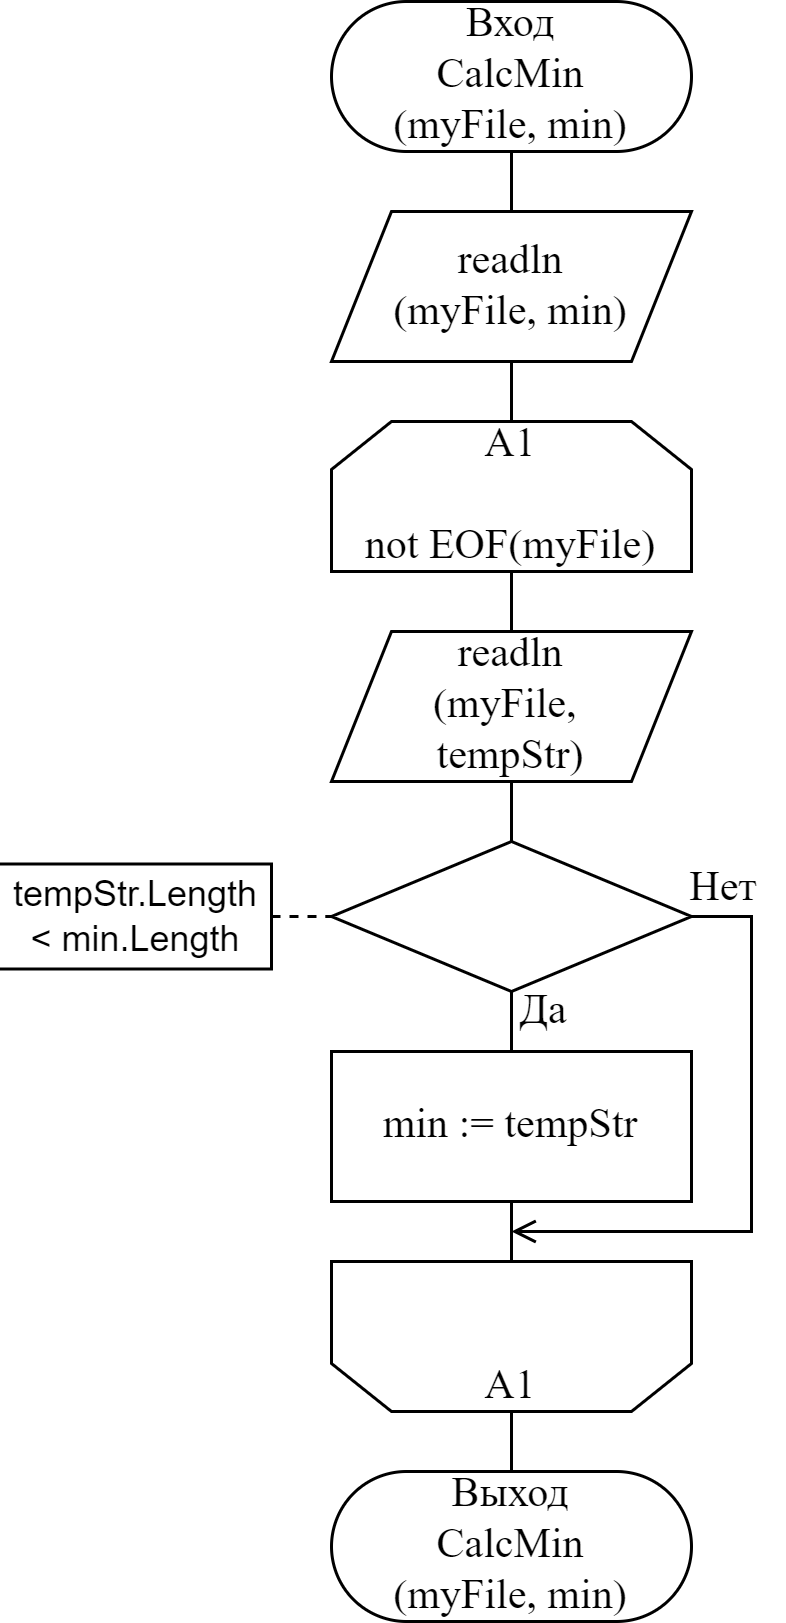

The diagram above was exported from draw.io. Its source (the exported page's mxGraphModel, read from the mxfile embedded in the PNG):
<mxGraphModel dx="415" dy="256" grid="1" gridSize="10" guides="1" tooltips="1" connect="1" arrows="1" fold="1" page="1" pageScale="1" pageWidth="827" pageHeight="1169" math="0" shadow="0">
  <root>
    <mxCell id="ronnPhgcWwDjaUBr3xfB-0" />
    <mxCell id="ronnPhgcWwDjaUBr3xfB-1" parent="ronnPhgcWwDjaUBr3xfB-0" />
    <mxCell id="ronnPhgcWwDjaUBr3xfB-4" value="" style="edgeStyle=orthogonalEdgeStyle;rounded=0;orthogonalLoop=1;jettySize=auto;html=1;endArrow=none;endFill=0;" edge="1" parent="ronnPhgcWwDjaUBr3xfB-1" source="ronnPhgcWwDjaUBr3xfB-2" target="ronnPhgcWwDjaUBr3xfB-3">
      <mxGeometry relative="1" as="geometry" />
    </mxCell>
    <mxCell id="ronnPhgcWwDjaUBr3xfB-2" value="&lt;font face=&quot;Times New Roman&quot; style=&quot;font-size: 14px&quot;&gt;Вход&lt;br&gt;CalcMin&lt;br&gt;(myFile, min)&lt;br&gt;&lt;/font&gt;" style="rounded=1;whiteSpace=wrap;html=1;arcSize=50;" vertex="1" parent="ronnPhgcWwDjaUBr3xfB-1">
      <mxGeometry x="160" y="30" width="120" height="50" as="geometry" />
    </mxCell>
    <mxCell id="ronnPhgcWwDjaUBr3xfB-14" value="" style="edgeStyle=orthogonalEdgeStyle;rounded=0;orthogonalLoop=1;jettySize=auto;html=1;endArrow=none;endFill=0;" edge="1" parent="ronnPhgcWwDjaUBr3xfB-1" source="ronnPhgcWwDjaUBr3xfB-3" target="ronnPhgcWwDjaUBr3xfB-6">
      <mxGeometry relative="1" as="geometry" />
    </mxCell>
    <mxCell id="ronnPhgcWwDjaUBr3xfB-3" value="readln&lt;br&gt;(myFile, min)" style="shape=parallelogram;perimeter=parallelogramPerimeter;whiteSpace=wrap;html=1;fixedSize=1;align=center;fontFamily=Times New Roman;fontSize=14;" vertex="1" parent="ronnPhgcWwDjaUBr3xfB-1">
      <mxGeometry x="160" y="100" width="120" height="50" as="geometry" />
    </mxCell>
    <mxCell id="ronnPhgcWwDjaUBr3xfB-5" value="A1&lt;br&gt;&lt;br&gt;not EOF(myFile)" style="shape=loopLimit;whiteSpace=wrap;html=1;fontFamily=Times New Roman;fontSize=14;" vertex="1" parent="ronnPhgcWwDjaUBr3xfB-1">
      <mxGeometry x="160" y="170" width="120" height="50" as="geometry" />
    </mxCell>
    <mxCell id="ronnPhgcWwDjaUBr3xfB-15" value="" style="edgeStyle=orthogonalEdgeStyle;rounded=0;orthogonalLoop=1;jettySize=auto;html=1;endArrow=none;endFill=0;" edge="1" parent="ronnPhgcWwDjaUBr3xfB-1" source="ronnPhgcWwDjaUBr3xfB-6" target="ronnPhgcWwDjaUBr3xfB-8">
      <mxGeometry relative="1" as="geometry" />
    </mxCell>
    <mxCell id="ronnPhgcWwDjaUBr3xfB-6" value="readln&lt;br&gt;(myFile, &lt;br&gt;tempStr)" style="shape=parallelogram;perimeter=parallelogramPerimeter;whiteSpace=wrap;html=1;fixedSize=1;align=center;fontFamily=Times New Roman;fontSize=14;" vertex="1" parent="ronnPhgcWwDjaUBr3xfB-1">
      <mxGeometry x="160" y="240" width="120" height="50" as="geometry" />
    </mxCell>
    <mxCell id="ronnPhgcWwDjaUBr3xfB-17" style="edgeStyle=orthogonalEdgeStyle;rounded=0;orthogonalLoop=1;jettySize=auto;html=1;exitX=1;exitY=0.5;exitDx=0;exitDy=0;endArrow=open;endFill=0;" edge="1" parent="ronnPhgcWwDjaUBr3xfB-1" source="ronnPhgcWwDjaUBr3xfB-7">
      <mxGeometry relative="1" as="geometry">
        <mxPoint x="220" y="440" as="targetPoint" />
        <Array as="points">
          <mxPoint x="300" y="335" />
          <mxPoint x="300" y="440" />
        </Array>
      </mxGeometry>
    </mxCell>
    <mxCell id="ronnPhgcWwDjaUBr3xfB-7" value="" style="rhombus;whiteSpace=wrap;html=1;fontFamily=Times New Roman;fontSize=14;" vertex="1" parent="ronnPhgcWwDjaUBr3xfB-1">
      <mxGeometry x="160" y="310" width="120" height="50" as="geometry" />
    </mxCell>
    <mxCell id="ronnPhgcWwDjaUBr3xfB-16" value="" style="edgeStyle=orthogonalEdgeStyle;rounded=0;orthogonalLoop=1;jettySize=auto;html=1;endArrow=none;endFill=0;" edge="1" parent="ronnPhgcWwDjaUBr3xfB-1" source="ronnPhgcWwDjaUBr3xfB-8" target="ronnPhgcWwDjaUBr3xfB-12">
      <mxGeometry relative="1" as="geometry" />
    </mxCell>
    <mxCell id="ronnPhgcWwDjaUBr3xfB-8" value="min := tempStr" style="rounded=0;whiteSpace=wrap;html=1;fontFamily=Times New Roman;fontSize=14;" vertex="1" parent="ronnPhgcWwDjaUBr3xfB-1">
      <mxGeometry x="160" y="380" width="120" height="50" as="geometry" />
    </mxCell>
    <mxCell id="ronnPhgcWwDjaUBr3xfB-9" value="" style="endArrow=none;dashed=1;html=1;entryX=0;entryY=0.5;entryDx=0;entryDy=0;rounded=0;" edge="1" parent="ronnPhgcWwDjaUBr3xfB-1">
      <mxGeometry width="50" height="50" relative="1" as="geometry">
        <mxPoint x="140" y="335" as="sourcePoint" />
        <mxPoint x="160" y="335" as="targetPoint" />
      </mxGeometry>
    </mxCell>
    <mxCell id="ronnPhgcWwDjaUBr3xfB-10" value="tempStr.Length &amp;lt; min.Length" style="shape=partialRectangle;whiteSpace=wrap;html=1;bottom=1;right=1;left=1;top=0;fillColor=none;routingCenterX=-0.5;direction=north;" vertex="1" parent="ronnPhgcWwDjaUBr3xfB-1">
      <mxGeometry x="50" y="317.5" width="90" height="35" as="geometry" />
    </mxCell>
    <mxCell id="ronnPhgcWwDjaUBr3xfB-13" style="edgeStyle=orthogonalEdgeStyle;rounded=0;orthogonalLoop=1;jettySize=auto;html=1;exitX=1;exitY=0.75;exitDx=0;exitDy=0;endArrow=none;endFill=0;" edge="1" parent="ronnPhgcWwDjaUBr3xfB-1" source="ronnPhgcWwDjaUBr3xfB-11">
      <mxGeometry relative="1" as="geometry">
        <mxPoint x="280.20000000000005" y="487.6" as="targetPoint" />
      </mxGeometry>
    </mxCell>
    <mxCell id="ronnPhgcWwDjaUBr3xfB-11" value="&lt;br&gt;&lt;br&gt;A1" style="shape=loopLimit;whiteSpace=wrap;html=1;flipV=1;fontFamily=Times New Roman;fontSize=14;" vertex="1" parent="ronnPhgcWwDjaUBr3xfB-1">
      <mxGeometry x="160" y="450" width="120" height="50" as="geometry" />
    </mxCell>
    <mxCell id="ronnPhgcWwDjaUBr3xfB-12" value="&lt;font face=&quot;Times New Roman&quot; style=&quot;font-size: 14px&quot;&gt;Выход&lt;br&gt;CalcMin&lt;br&gt;(myFile, min)&lt;br&gt;&lt;/font&gt;" style="rounded=1;whiteSpace=wrap;html=1;arcSize=50;" vertex="1" parent="ronnPhgcWwDjaUBr3xfB-1">
      <mxGeometry x="160" y="520" width="120" height="50" as="geometry" />
    </mxCell>
    <mxCell id="ronnPhgcWwDjaUBr3xfB-18" value="Да" style="text;html=1;strokeColor=none;fillColor=none;align=center;verticalAlign=middle;whiteSpace=wrap;rounded=0;fontFamily=Times New Roman;fontSize=14;" vertex="1" parent="ronnPhgcWwDjaUBr3xfB-1">
      <mxGeometry x="211" y="357" width="40" height="20" as="geometry" />
    </mxCell>
    <mxCell id="ronnPhgcWwDjaUBr3xfB-19" value="Нет" style="text;html=1;strokeColor=none;fillColor=none;align=center;verticalAlign=middle;whiteSpace=wrap;rounded=0;fontFamily=Times New Roman;fontSize=14;" vertex="1" parent="ronnPhgcWwDjaUBr3xfB-1">
      <mxGeometry x="271" y="316" width="40" height="20" as="geometry" />
    </mxCell>
  </root>
</mxGraphModel>